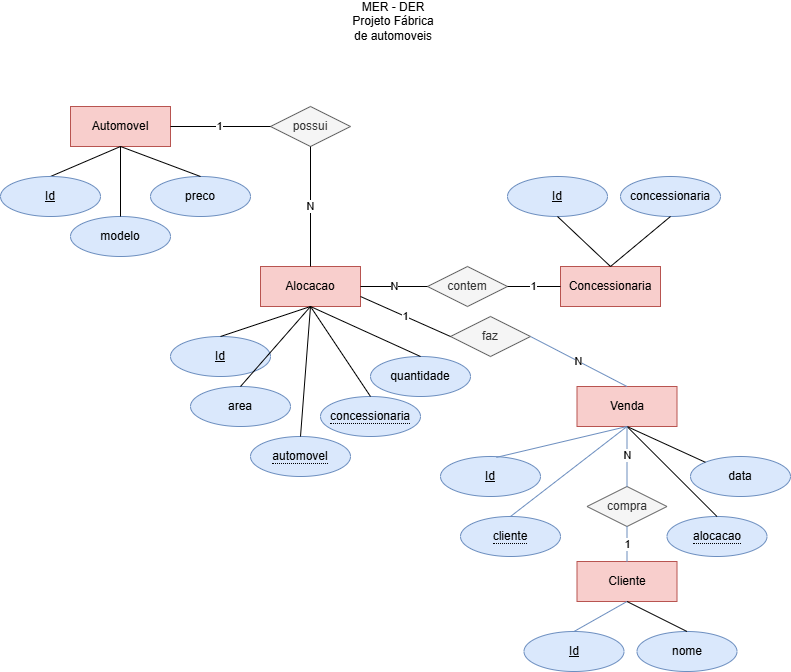

The diagram above was exported from draw.io. Its source (the exported page's mxGraphModel, read from the mxfile embedded in the PNG):
<mxGraphModel dx="1209" dy="661" grid="1" gridSize="10" guides="1" tooltips="1" connect="1" arrows="1" fold="1" page="1" pageScale="1" pageWidth="827" pageHeight="1169" math="0" shadow="0">
  <root>
    <mxCell id="0" />
    <mxCell id="1" parent="0" />
    <mxCell id="AfYabI_FuzIQ3XPfE1hN-90" value="MER - DER&lt;div&gt;Projeto Fábrica de automoveis&lt;/div&gt;" style="text;html=1;whiteSpace=wrap;strokeColor=none;fillColor=none;align=center;verticalAlign=middle;rounded=0;" vertex="1" parent="1">
      <mxGeometry x="610" y="420" width="86" height="30" as="geometry" />
    </mxCell>
    <mxCell id="AfYabI_FuzIQ3XPfE1hN-91" value="Automovel" style="whiteSpace=wrap;html=1;align=center;fillColor=#f8cecc;strokeColor=#b85450;" vertex="1" parent="1">
      <mxGeometry x="330" y="520" width="100" height="40" as="geometry" />
    </mxCell>
    <mxCell id="AfYabI_FuzIQ3XPfE1hN-92" value="Concessionaria" style="whiteSpace=wrap;html=1;align=center;fillColor=#f8cecc;strokeColor=#b85450;" vertex="1" parent="1">
      <mxGeometry x="820" y="680" width="100" height="40" as="geometry" />
    </mxCell>
    <mxCell id="AfYabI_FuzIQ3XPfE1hN-93" value="Cliente" style="whiteSpace=wrap;html=1;align=center;fillColor=#f8cecc;strokeColor=#b85450;" vertex="1" parent="1">
      <mxGeometry x="836.5" y="975" width="100" height="40" as="geometry" />
    </mxCell>
    <mxCell id="AfYabI_FuzIQ3XPfE1hN-94" value="Alocacao" style="whiteSpace=wrap;html=1;align=center;fillColor=#f8cecc;strokeColor=#b85450;" vertex="1" parent="1">
      <mxGeometry x="520" y="680" width="100" height="40" as="geometry" />
    </mxCell>
    <mxCell id="AfYabI_FuzIQ3XPfE1hN-95" value="nome" style="ellipse;whiteSpace=wrap;html=1;align=center;fillColor=#dae8fc;strokeColor=#6c8ebf;" vertex="1" parent="1">
      <mxGeometry x="896.5" y="1045" width="100" height="40" as="geometry" />
    </mxCell>
    <mxCell id="AfYabI_FuzIQ3XPfE1hN-96" value="Id" style="ellipse;whiteSpace=wrap;html=1;align=center;fontStyle=4;fillColor=#dae8fc;strokeColor=#6c8ebf;" vertex="1" parent="1">
      <mxGeometry x="783.5" y="1045" width="100" height="40" as="geometry" />
    </mxCell>
    <mxCell id="AfYabI_FuzIQ3XPfE1hN-97" value="concessionaria" style="ellipse;whiteSpace=wrap;html=1;align=center;fillColor=#dae8fc;strokeColor=#6c8ebf;" vertex="1" parent="1">
      <mxGeometry x="880" y="590" width="100" height="40" as="geometry" />
    </mxCell>
    <mxCell id="AfYabI_FuzIQ3XPfE1hN-98" value="Id" style="ellipse;whiteSpace=wrap;html=1;align=center;fontStyle=4;fillColor=#dae8fc;strokeColor=#6c8ebf;" vertex="1" parent="1">
      <mxGeometry x="767" y="590" width="100" height="40" as="geometry" />
    </mxCell>
    <mxCell id="AfYabI_FuzIQ3XPfE1hN-99" value="modelo" style="ellipse;whiteSpace=wrap;html=1;align=center;fillColor=#dae8fc;strokeColor=#6c8ebf;" vertex="1" parent="1">
      <mxGeometry x="330" y="630" width="100" height="40" as="geometry" />
    </mxCell>
    <mxCell id="AfYabI_FuzIQ3XPfE1hN-100" style="rounded=0;orthogonalLoop=1;jettySize=auto;html=1;exitX=0.5;exitY=0;exitDx=0;exitDy=0;entryX=0.5;entryY=1;entryDx=0;entryDy=0;endArrow=none;endFill=0;" edge="1" parent="1" source="AfYabI_FuzIQ3XPfE1hN-101" target="AfYabI_FuzIQ3XPfE1hN-91">
      <mxGeometry relative="1" as="geometry" />
    </mxCell>
    <mxCell id="AfYabI_FuzIQ3XPfE1hN-101" value="Id" style="ellipse;whiteSpace=wrap;html=1;align=center;fontStyle=4;fillColor=#dae8fc;strokeColor=#6c8ebf;" vertex="1" parent="1">
      <mxGeometry x="260" y="590" width="100" height="40" as="geometry" />
    </mxCell>
    <mxCell id="AfYabI_FuzIQ3XPfE1hN-102" value="preco" style="ellipse;whiteSpace=wrap;html=1;align=center;fillColor=#dae8fc;strokeColor=#6c8ebf;" vertex="1" parent="1">
      <mxGeometry x="410" y="590" width="100" height="40" as="geometry" />
    </mxCell>
    <mxCell id="AfYabI_FuzIQ3XPfE1hN-103" value="&lt;span style=&quot;border-bottom: 1px dotted&quot;&gt;automovel&lt;/span&gt;" style="ellipse;whiteSpace=wrap;html=1;align=center;fillColor=#dae8fc;strokeColor=#6c8ebf;" vertex="1" parent="1">
      <mxGeometry x="510" y="850" width="100" height="40" as="geometry" />
    </mxCell>
    <mxCell id="AfYabI_FuzIQ3XPfE1hN-104" value="Id" style="ellipse;whiteSpace=wrap;html=1;align=center;fontStyle=4;fillColor=#dae8fc;strokeColor=#6c8ebf;" vertex="1" parent="1">
      <mxGeometry x="430" y="750" width="100" height="40" as="geometry" />
    </mxCell>
    <mxCell id="AfYabI_FuzIQ3XPfE1hN-105" value="area" style="ellipse;whiteSpace=wrap;html=1;align=center;fillColor=#dae8fc;strokeColor=#6c8ebf;" vertex="1" parent="1">
      <mxGeometry x="450" y="800" width="100" height="40" as="geometry" />
    </mxCell>
    <mxCell id="AfYabI_FuzIQ3XPfE1hN-106" value="&lt;span style=&quot;border-bottom: 1px dotted&quot;&gt;concessionaria&lt;/span&gt;" style="ellipse;whiteSpace=wrap;html=1;align=center;fillColor=#dae8fc;strokeColor=#6c8ebf;" vertex="1" parent="1">
      <mxGeometry x="580" y="810" width="100" height="40" as="geometry" />
    </mxCell>
    <mxCell id="AfYabI_FuzIQ3XPfE1hN-107" value="quantidade" style="ellipse;whiteSpace=wrap;html=1;align=center;fillColor=#dae8fc;strokeColor=#6c8ebf;" vertex="1" parent="1">
      <mxGeometry x="630" y="770" width="100" height="40" as="geometry" />
    </mxCell>
    <mxCell id="AfYabI_FuzIQ3XPfE1hN-108" style="rounded=0;orthogonalLoop=1;jettySize=auto;html=1;exitX=0.5;exitY=0;exitDx=0;exitDy=0;entryX=0.5;entryY=1;entryDx=0;entryDy=0;endArrow=none;endFill=0;" edge="1" parent="1" source="AfYabI_FuzIQ3XPfE1hN-99" target="AfYabI_FuzIQ3XPfE1hN-91">
      <mxGeometry relative="1" as="geometry" />
    </mxCell>
    <mxCell id="AfYabI_FuzIQ3XPfE1hN-109" style="rounded=0;orthogonalLoop=1;jettySize=auto;html=1;exitX=0.5;exitY=0;exitDx=0;exitDy=0;entryX=0.5;entryY=1;entryDx=0;entryDy=0;endArrow=none;endFill=0;" edge="1" parent="1" source="AfYabI_FuzIQ3XPfE1hN-102" target="AfYabI_FuzIQ3XPfE1hN-91">
      <mxGeometry relative="1" as="geometry" />
    </mxCell>
    <mxCell id="AfYabI_FuzIQ3XPfE1hN-110" style="rounded=0;orthogonalLoop=1;jettySize=auto;html=1;exitX=0.5;exitY=1;exitDx=0;exitDy=0;entryX=0.5;entryY=0;entryDx=0;entryDy=0;endArrow=none;endFill=0;" edge="1" parent="1" source="AfYabI_FuzIQ3XPfE1hN-98" target="AfYabI_FuzIQ3XPfE1hN-92">
      <mxGeometry relative="1" as="geometry" />
    </mxCell>
    <mxCell id="AfYabI_FuzIQ3XPfE1hN-111" style="rounded=0;orthogonalLoop=1;jettySize=auto;html=1;exitX=0.5;exitY=1;exitDx=0;exitDy=0;entryX=0.5;entryY=0;entryDx=0;entryDy=0;endArrow=none;endFill=0;" edge="1" parent="1" source="AfYabI_FuzIQ3XPfE1hN-97" target="AfYabI_FuzIQ3XPfE1hN-92">
      <mxGeometry relative="1" as="geometry" />
    </mxCell>
    <mxCell id="AfYabI_FuzIQ3XPfE1hN-112" style="rounded=0;orthogonalLoop=1;jettySize=auto;html=1;exitX=0.5;exitY=0;exitDx=0;exitDy=0;entryX=0.5;entryY=1;entryDx=0;entryDy=0;endArrow=none;endFill=0;fillColor=#dae8fc;strokeColor=#6c8ebf;" edge="1" parent="1" source="AfYabI_FuzIQ3XPfE1hN-96" target="AfYabI_FuzIQ3XPfE1hN-93">
      <mxGeometry relative="1" as="geometry" />
    </mxCell>
    <mxCell id="AfYabI_FuzIQ3XPfE1hN-113" style="rounded=0;orthogonalLoop=1;jettySize=auto;html=1;exitX=0.5;exitY=0;exitDx=0;exitDy=0;entryX=0.5;entryY=1;entryDx=0;entryDy=0;endArrow=none;endFill=0;" edge="1" parent="1" source="AfYabI_FuzIQ3XPfE1hN-95" target="AfYabI_FuzIQ3XPfE1hN-93">
      <mxGeometry relative="1" as="geometry" />
    </mxCell>
    <mxCell id="AfYabI_FuzIQ3XPfE1hN-114" style="rounded=0;orthogonalLoop=1;jettySize=auto;html=1;exitX=0.5;exitY=0;exitDx=0;exitDy=0;entryX=0.5;entryY=1;entryDx=0;entryDy=0;endArrow=none;endFill=0;" edge="1" parent="1" source="AfYabI_FuzIQ3XPfE1hN-105" target="AfYabI_FuzIQ3XPfE1hN-94">
      <mxGeometry relative="1" as="geometry" />
    </mxCell>
    <mxCell id="AfYabI_FuzIQ3XPfE1hN-115" style="rounded=0;orthogonalLoop=1;jettySize=auto;html=1;exitX=0.5;exitY=0;exitDx=0;exitDy=0;entryX=0.5;entryY=1;entryDx=0;entryDy=0;endArrow=none;endFill=0;" edge="1" parent="1" source="AfYabI_FuzIQ3XPfE1hN-104" target="AfYabI_FuzIQ3XPfE1hN-94">
      <mxGeometry relative="1" as="geometry" />
    </mxCell>
    <mxCell id="AfYabI_FuzIQ3XPfE1hN-116" style="rounded=0;orthogonalLoop=1;jettySize=auto;html=1;exitX=0.5;exitY=0;exitDx=0;exitDy=0;entryX=0.5;entryY=1;entryDx=0;entryDy=0;endArrow=none;endFill=0;" edge="1" parent="1" source="AfYabI_FuzIQ3XPfE1hN-103" target="AfYabI_FuzIQ3XPfE1hN-94">
      <mxGeometry relative="1" as="geometry" />
    </mxCell>
    <mxCell id="AfYabI_FuzIQ3XPfE1hN-117" style="rounded=0;orthogonalLoop=1;jettySize=auto;html=1;exitX=0.5;exitY=0;exitDx=0;exitDy=0;entryX=0.5;entryY=1;entryDx=0;entryDy=0;endArrow=none;endFill=0;" edge="1" parent="1" source="AfYabI_FuzIQ3XPfE1hN-107" target="AfYabI_FuzIQ3XPfE1hN-94">
      <mxGeometry relative="1" as="geometry" />
    </mxCell>
    <mxCell id="AfYabI_FuzIQ3XPfE1hN-118" style="rounded=0;orthogonalLoop=1;jettySize=auto;html=1;exitX=0.5;exitY=0;exitDx=0;exitDy=0;entryX=0.5;entryY=1;entryDx=0;entryDy=0;endArrow=none;endFill=0;" edge="1" parent="1" source="AfYabI_FuzIQ3XPfE1hN-106" target="AfYabI_FuzIQ3XPfE1hN-94">
      <mxGeometry relative="1" as="geometry" />
    </mxCell>
    <mxCell id="AfYabI_FuzIQ3XPfE1hN-119" value="contem" style="shape=rhombus;perimeter=rhombusPerimeter;whiteSpace=wrap;html=1;align=center;fillColor=#f5f5f5;strokeColor=#666666;fontColor=#333333;" vertex="1" parent="1">
      <mxGeometry x="687" y="680" width="80" height="40" as="geometry" />
    </mxCell>
    <mxCell id="AfYabI_FuzIQ3XPfE1hN-120" value="possui" style="shape=rhombus;perimeter=rhombusPerimeter;whiteSpace=wrap;html=1;align=center;fillColor=#f5f5f5;strokeColor=#666666;fontColor=#333333;" vertex="1" parent="1">
      <mxGeometry x="530" y="520" width="80" height="40" as="geometry" />
    </mxCell>
    <mxCell id="AfYabI_FuzIQ3XPfE1hN-121" value="1" style="rounded=0;orthogonalLoop=1;jettySize=auto;html=1;exitX=0;exitY=0.5;exitDx=0;exitDy=0;entryX=1;entryY=0.5;entryDx=0;entryDy=0;endArrow=none;endFill=0;" edge="1" parent="1" source="AfYabI_FuzIQ3XPfE1hN-120" target="AfYabI_FuzIQ3XPfE1hN-91">
      <mxGeometry relative="1" as="geometry" />
    </mxCell>
    <mxCell id="AfYabI_FuzIQ3XPfE1hN-122" value="N" style="rounded=0;orthogonalLoop=1;jettySize=auto;html=1;exitX=0.5;exitY=1;exitDx=0;exitDy=0;entryX=0.5;entryY=0;entryDx=0;entryDy=0;endArrow=none;endFill=0;" edge="1" parent="1" source="AfYabI_FuzIQ3XPfE1hN-120" target="AfYabI_FuzIQ3XPfE1hN-94">
      <mxGeometry relative="1" as="geometry" />
    </mxCell>
    <mxCell id="AfYabI_FuzIQ3XPfE1hN-123" value="N" style="rounded=0;orthogonalLoop=1;jettySize=auto;html=1;exitX=0;exitY=0.5;exitDx=0;exitDy=0;entryX=1;entryY=0.5;entryDx=0;entryDy=0;endArrow=none;endFill=0;" edge="1" parent="1" source="AfYabI_FuzIQ3XPfE1hN-119" target="AfYabI_FuzIQ3XPfE1hN-94">
      <mxGeometry relative="1" as="geometry">
        <mxPoint x="750" y="570" as="sourcePoint" />
        <mxPoint x="750" y="690" as="targetPoint" />
      </mxGeometry>
    </mxCell>
    <mxCell id="AfYabI_FuzIQ3XPfE1hN-124" value="1" style="rounded=0;orthogonalLoop=1;jettySize=auto;html=1;exitX=0;exitY=0.5;exitDx=0;exitDy=0;entryX=1;entryY=0.5;entryDx=0;entryDy=0;endArrow=none;endFill=0;" edge="1" parent="1" source="AfYabI_FuzIQ3XPfE1hN-92" target="AfYabI_FuzIQ3XPfE1hN-119">
      <mxGeometry relative="1" as="geometry">
        <mxPoint x="730" y="650" as="sourcePoint" />
        <mxPoint x="700" y="650" as="targetPoint" />
      </mxGeometry>
    </mxCell>
    <mxCell id="AfYabI_FuzIQ3XPfE1hN-125" value="Venda" style="whiteSpace=wrap;html=1;align=center;fillColor=#f8cecc;strokeColor=#b85450;" vertex="1" parent="1">
      <mxGeometry x="836.5" y="800" width="100" height="40" as="geometry" />
    </mxCell>
    <mxCell id="AfYabI_FuzIQ3XPfE1hN-126" value="Id" style="ellipse;whiteSpace=wrap;html=1;align=center;fontStyle=4;fillColor=#dae8fc;strokeColor=#6c8ebf;" vertex="1" parent="1">
      <mxGeometry x="700" y="870" width="100" height="40" as="geometry" />
    </mxCell>
    <mxCell id="AfYabI_FuzIQ3XPfE1hN-127" value="&lt;span style=&quot;border-bottom: 1px dotted&quot;&gt;alocacao&lt;/span&gt;" style="ellipse;whiteSpace=wrap;html=1;align=center;fillColor=#dae8fc;strokeColor=#6c8ebf;" vertex="1" parent="1">
      <mxGeometry x="926.5" y="930" width="100" height="40" as="geometry" />
    </mxCell>
    <mxCell id="AfYabI_FuzIQ3XPfE1hN-128" value="&lt;span style=&quot;border-bottom: 1px dotted&quot;&gt;cliente&lt;/span&gt;" style="ellipse;whiteSpace=wrap;html=1;align=center;fillColor=#dae8fc;strokeColor=#6c8ebf;" vertex="1" parent="1">
      <mxGeometry x="720" y="930" width="100" height="40" as="geometry" />
    </mxCell>
    <mxCell id="AfYabI_FuzIQ3XPfE1hN-129" value="data" style="ellipse;whiteSpace=wrap;html=1;align=center;fillColor=#dae8fc;strokeColor=#6c8ebf;" vertex="1" parent="1">
      <mxGeometry x="950" y="870" width="100" height="40" as="geometry" />
    </mxCell>
    <mxCell id="AfYabI_FuzIQ3XPfE1hN-130" style="rounded=0;orthogonalLoop=1;jettySize=auto;html=1;exitX=0.559;exitY=0.022;exitDx=0;exitDy=0;entryX=0.5;entryY=1;entryDx=0;entryDy=0;endArrow=none;endFill=0;exitPerimeter=0;fillColor=#dae8fc;strokeColor=#6c8ebf;" edge="1" parent="1" source="AfYabI_FuzIQ3XPfE1hN-126" target="AfYabI_FuzIQ3XPfE1hN-125">
      <mxGeometry relative="1" as="geometry" />
    </mxCell>
    <mxCell id="AfYabI_FuzIQ3XPfE1hN-131" style="rounded=0;orthogonalLoop=1;jettySize=auto;html=1;exitX=0.5;exitY=0;exitDx=0;exitDy=0;entryX=0.5;entryY=1;entryDx=0;entryDy=0;endArrow=none;endFill=0;fillColor=#dae8fc;strokeColor=#6c8ebf;" edge="1" parent="1" source="AfYabI_FuzIQ3XPfE1hN-128" target="AfYabI_FuzIQ3XPfE1hN-125">
      <mxGeometry relative="1" as="geometry" />
    </mxCell>
    <mxCell id="AfYabI_FuzIQ3XPfE1hN-132" style="rounded=0;orthogonalLoop=1;jettySize=auto;html=1;exitX=0.5;exitY=0;exitDx=0;exitDy=0;entryX=0.5;entryY=1;entryDx=0;entryDy=0;endArrow=none;endFill=0;" edge="1" parent="1" source="AfYabI_FuzIQ3XPfE1hN-127" target="AfYabI_FuzIQ3XPfE1hN-125">
      <mxGeometry relative="1" as="geometry" />
    </mxCell>
    <mxCell id="AfYabI_FuzIQ3XPfE1hN-133" style="rounded=0;orthogonalLoop=1;jettySize=auto;html=1;exitX=0;exitY=0;exitDx=0;exitDy=0;entryX=0.5;entryY=1;entryDx=0;entryDy=0;endArrow=none;endFill=0;" edge="1" parent="1" source="AfYabI_FuzIQ3XPfE1hN-129" target="AfYabI_FuzIQ3XPfE1hN-125">
      <mxGeometry relative="1" as="geometry" />
    </mxCell>
    <mxCell id="AfYabI_FuzIQ3XPfE1hN-134" value="faz" style="shape=rhombus;perimeter=rhombusPerimeter;whiteSpace=wrap;html=1;align=center;fillColor=#f5f5f5;strokeColor=#666666;fontColor=#333333;" vertex="1" parent="1">
      <mxGeometry x="710" y="730" width="80" height="40" as="geometry" />
    </mxCell>
    <mxCell id="AfYabI_FuzIQ3XPfE1hN-135" value="1" style="rounded=0;orthogonalLoop=1;jettySize=auto;html=1;exitX=0;exitY=0.5;exitDx=0;exitDy=0;entryX=1;entryY=0.75;entryDx=0;entryDy=0;endArrow=none;endFill=0;" edge="1" parent="1" source="AfYabI_FuzIQ3XPfE1hN-134" target="AfYabI_FuzIQ3XPfE1hN-94">
      <mxGeometry relative="1" as="geometry">
        <mxPoint x="820" y="700" as="sourcePoint" />
        <mxPoint x="780" y="700" as="targetPoint" />
      </mxGeometry>
    </mxCell>
    <mxCell id="AfYabI_FuzIQ3XPfE1hN-136" value="N" style="rounded=0;orthogonalLoop=1;jettySize=auto;html=1;exitX=0.5;exitY=0;exitDx=0;exitDy=0;entryX=1;entryY=0.5;entryDx=0;entryDy=0;endArrow=none;endFill=0;fillColor=#dae8fc;strokeColor=#6c8ebf;" edge="1" parent="1" source="AfYabI_FuzIQ3XPfE1hN-125" target="AfYabI_FuzIQ3XPfE1hN-134">
      <mxGeometry relative="1" as="geometry">
        <mxPoint x="860" y="760" as="sourcePoint" />
        <mxPoint x="790" y="740" as="targetPoint" />
      </mxGeometry>
    </mxCell>
    <mxCell id="AfYabI_FuzIQ3XPfE1hN-137" value="compra" style="shape=rhombus;perimeter=rhombusPerimeter;whiteSpace=wrap;html=1;align=center;fillColor=#f5f5f5;strokeColor=#666666;fontColor=#333333;" vertex="1" parent="1">
      <mxGeometry x="846.5" y="900" width="80" height="40" as="geometry" />
    </mxCell>
    <mxCell id="AfYabI_FuzIQ3XPfE1hN-138" value="N" style="rounded=0;orthogonalLoop=1;jettySize=auto;html=1;entryX=0.5;entryY=1;entryDx=0;entryDy=0;endArrow=none;endFill=0;fillColor=#dae8fc;strokeColor=#6c8ebf;" edge="1" parent="1" source="AfYabI_FuzIQ3XPfE1hN-137" target="AfYabI_FuzIQ3XPfE1hN-125">
      <mxGeometry relative="1" as="geometry" />
    </mxCell>
    <mxCell id="AfYabI_FuzIQ3XPfE1hN-139" value="1" style="rounded=0;orthogonalLoop=1;jettySize=auto;html=1;entryX=0.5;entryY=0;entryDx=0;entryDy=0;endArrow=none;endFill=0;exitX=0.5;exitY=1;exitDx=0;exitDy=0;fillColor=#dae8fc;strokeColor=#6c8ebf;" edge="1" parent="1" source="AfYabI_FuzIQ3XPfE1hN-137" target="AfYabI_FuzIQ3XPfE1hN-93">
      <mxGeometry relative="1" as="geometry">
        <mxPoint x="900" y="950" as="sourcePoint" />
      </mxGeometry>
    </mxCell>
  </root>
</mxGraphModel>